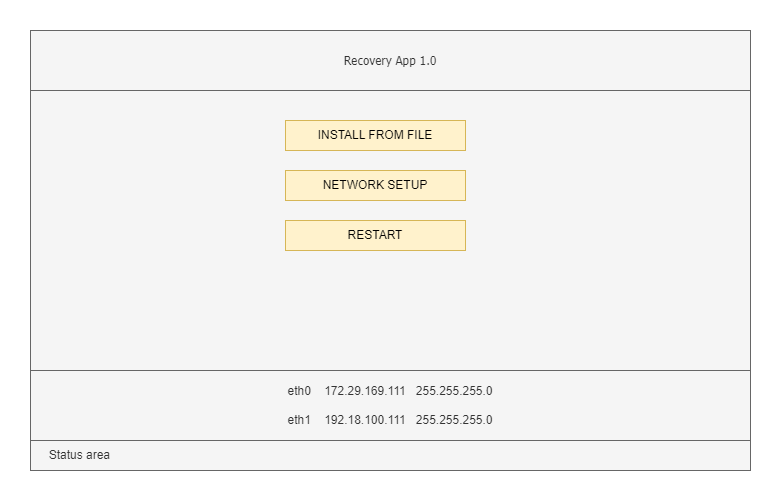

The diagram above was exported from draw.io. Its source (the exported page's mxGraphModel, read from the mxfile embedded in the PNG):
<mxGraphModel dx="946" dy="613" grid="1" gridSize="10" guides="1" tooltips="1" connect="1" arrows="1" fold="1" page="1" pageScale="1" pageWidth="850" pageHeight="1100" math="0" shadow="0">
  <root>
    <mxCell id="0" />
    <mxCell id="1" parent="0" />
    <mxCell id="-XUPzcvBO5U_k4WDLTMB-1" value="" style="rounded=0;whiteSpace=wrap;html=1;fillColor=#f5f5f5;strokeColor=#666666;fontColor=#333333;" parent="1" vertex="1">
      <mxGeometry x="80" y="120" width="720" height="440" as="geometry" />
    </mxCell>
    <mxCell id="-XUPzcvBO5U_k4WDLTMB-2" value="&lt;p&gt;&lt;font face=&quot;Tahoma&quot;&gt;Recovery App 1.0&lt;/font&gt;&lt;/p&gt;" style="rounded=0;whiteSpace=wrap;html=1;fillColor=#f5f5f5;strokeColor=#666666;fontColor=#333333;" parent="1" vertex="1">
      <mxGeometry x="80" y="120" width="720" height="60" as="geometry" />
    </mxCell>
    <mxCell id="-XUPzcvBO5U_k4WDLTMB-3" value="INSTALL FROM FILE" style="rounded=0;whiteSpace=wrap;html=1;fillColor=#fff2cc;strokeColor=#d6b656;" parent="1" vertex="1">
      <mxGeometry x="335" y="210" width="180" height="30" as="geometry" />
    </mxCell>
    <mxCell id="-XUPzcvBO5U_k4WDLTMB-4" value="NETWORK SETUP" style="rounded=0;whiteSpace=wrap;html=1;fillColor=#fff2cc;strokeColor=#d6b656;" parent="1" vertex="1">
      <mxGeometry x="335" y="260" width="180" height="30" as="geometry" />
    </mxCell>
    <mxCell id="-XUPzcvBO5U_k4WDLTMB-5" value="RESTART" style="rounded=0;whiteSpace=wrap;html=1;fillColor=#fff2cc;strokeColor=#d6b656;" parent="1" vertex="1">
      <mxGeometry x="335" y="310" width="180" height="30" as="geometry" />
    </mxCell>
    <mxCell id="-XUPzcvBO5U_k4WDLTMB-6" value="&lt;div&gt;eth0&amp;nbsp;&amp;nbsp;&amp;nbsp; 172.29.169.111&amp;nbsp;&amp;nbsp; 255.255.255.0&lt;/div&gt;&lt;div&gt;&lt;br&gt;&lt;/div&gt;&lt;div&gt;eth1&amp;nbsp;&amp;nbsp;&amp;nbsp; 192.18.100.111&amp;nbsp;&amp;nbsp; 255.255.255.0&lt;br&gt;&lt;/div&gt;" style="rounded=0;whiteSpace=wrap;html=1;fillColor=#f5f5f5;strokeColor=#666666;fontColor=#333333;" parent="1" vertex="1">
      <mxGeometry x="80" y="460" width="720" height="70" as="geometry" />
    </mxCell>
    <mxCell id="d5alx1-aoE_CcPOuz73w-1" value="&amp;nbsp; &amp;nbsp; &amp;nbsp;Status area" style="rounded=0;whiteSpace=wrap;html=1;fillColor=#f5f5f5;fontColor=#333333;strokeColor=#666666;align=left;" vertex="1" parent="1">
      <mxGeometry x="80" y="530" width="720" height="30" as="geometry" />
    </mxCell>
  </root>
</mxGraphModel>